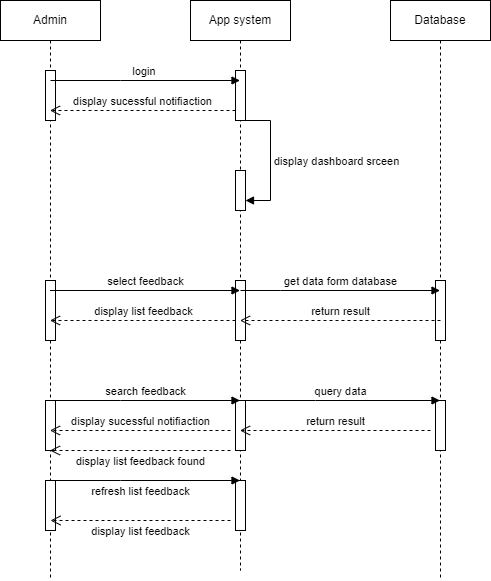

The diagram above was exported from draw.io. Its source (the exported page's mxGraphModel, read from the mxfile embedded in the PNG):
<mxGraphModel dx="1050" dy="491" grid="1" gridSize="10" guides="1" tooltips="1" connect="1" arrows="1" fold="1" page="1" pageScale="1" pageWidth="850" pageHeight="1100" math="0" shadow="0">
  <root>
    <mxCell id="0" />
    <mxCell id="1" parent="0" />
    <mxCell id="q3tO-KmfzvbaqTnXSMU5-1" value="Admin" style="shape=umlLifeline;perimeter=lifelinePerimeter;whiteSpace=wrap;html=1;container=0;dropTarget=0;collapsible=0;recursiveResize=0;outlineConnect=0;portConstraint=eastwest;newEdgeStyle={&quot;edgeStyle&quot;:&quot;elbowEdgeStyle&quot;,&quot;elbow&quot;:&quot;vertical&quot;,&quot;curved&quot;:0,&quot;rounded&quot;:0};" parent="1" vertex="1">
      <mxGeometry x="40" y="40" width="100" height="580" as="geometry" />
    </mxCell>
    <mxCell id="q3tO-KmfzvbaqTnXSMU5-2" value="" style="html=1;points=[];perimeter=orthogonalPerimeter;outlineConnect=0;targetShapes=umlLifeline;portConstraint=eastwest;newEdgeStyle={&quot;edgeStyle&quot;:&quot;elbowEdgeStyle&quot;,&quot;elbow&quot;:&quot;vertical&quot;,&quot;curved&quot;:0,&quot;rounded&quot;:0};" parent="q3tO-KmfzvbaqTnXSMU5-1" vertex="1">
      <mxGeometry x="45" y="70" width="10" height="50" as="geometry" />
    </mxCell>
    <mxCell id="q3tO-KmfzvbaqTnXSMU5-3" value="" style="html=1;points=[];perimeter=orthogonalPerimeter;outlineConnect=0;targetShapes=umlLifeline;portConstraint=eastwest;newEdgeStyle={&quot;edgeStyle&quot;:&quot;elbowEdgeStyle&quot;,&quot;elbow&quot;:&quot;vertical&quot;,&quot;curved&quot;:0,&quot;rounded&quot;:0};" parent="q3tO-KmfzvbaqTnXSMU5-1" vertex="1">
      <mxGeometry x="45" y="280" width="10" height="60" as="geometry" />
    </mxCell>
    <mxCell id="q3tO-KmfzvbaqTnXSMU5-4" value="" style="html=1;points=[];perimeter=orthogonalPerimeter;outlineConnect=0;targetShapes=umlLifeline;portConstraint=eastwest;newEdgeStyle={&quot;edgeStyle&quot;:&quot;elbowEdgeStyle&quot;,&quot;elbow&quot;:&quot;vertical&quot;,&quot;curved&quot;:0,&quot;rounded&quot;:0};" parent="q3tO-KmfzvbaqTnXSMU5-1" vertex="1">
      <mxGeometry x="45" y="400" width="10" height="50" as="geometry" />
    </mxCell>
    <mxCell id="q3tO-KmfzvbaqTnXSMU5-5" value="" style="html=1;points=[];perimeter=orthogonalPerimeter;outlineConnect=0;targetShapes=umlLifeline;portConstraint=eastwest;newEdgeStyle={&quot;edgeStyle&quot;:&quot;elbowEdgeStyle&quot;,&quot;elbow&quot;:&quot;vertical&quot;,&quot;curved&quot;:0,&quot;rounded&quot;:0};" parent="q3tO-KmfzvbaqTnXSMU5-1" vertex="1">
      <mxGeometry x="45" y="480" width="10" height="50" as="geometry" />
    </mxCell>
    <mxCell id="q3tO-KmfzvbaqTnXSMU5-6" value="App system" style="shape=umlLifeline;perimeter=lifelinePerimeter;whiteSpace=wrap;html=1;container=0;dropTarget=0;collapsible=0;recursiveResize=0;outlineConnect=0;portConstraint=eastwest;newEdgeStyle={&quot;edgeStyle&quot;:&quot;elbowEdgeStyle&quot;,&quot;elbow&quot;:&quot;vertical&quot;,&quot;curved&quot;:0,&quot;rounded&quot;:0};" parent="1" vertex="1">
      <mxGeometry x="230" y="40" width="100" height="570" as="geometry" />
    </mxCell>
    <mxCell id="q3tO-KmfzvbaqTnXSMU5-7" value="" style="html=1;points=[];perimeter=orthogonalPerimeter;outlineConnect=0;targetShapes=umlLifeline;portConstraint=eastwest;newEdgeStyle={&quot;edgeStyle&quot;:&quot;elbowEdgeStyle&quot;,&quot;elbow&quot;:&quot;vertical&quot;,&quot;curved&quot;:0,&quot;rounded&quot;:0};" parent="q3tO-KmfzvbaqTnXSMU5-6" vertex="1">
      <mxGeometry x="45" y="70" width="10" height="50" as="geometry" />
    </mxCell>
    <mxCell id="q3tO-KmfzvbaqTnXSMU5-8" value="" style="html=1;points=[];perimeter=orthogonalPerimeter;outlineConnect=0;targetShapes=umlLifeline;portConstraint=eastwest;newEdgeStyle={&quot;edgeStyle&quot;:&quot;elbowEdgeStyle&quot;,&quot;elbow&quot;:&quot;vertical&quot;,&quot;curved&quot;:0,&quot;rounded&quot;:0};" parent="q3tO-KmfzvbaqTnXSMU5-6" vertex="1">
      <mxGeometry x="45" y="170" width="10" height="40" as="geometry" />
    </mxCell>
    <mxCell id="q3tO-KmfzvbaqTnXSMU5-9" value="display dashboard srceen" style="html=1;align=left;spacingLeft=2;endArrow=block;rounded=0;edgeStyle=orthogonalEdgeStyle;curved=0;rounded=0;" parent="q3tO-KmfzvbaqTnXSMU5-6" source="q3tO-KmfzvbaqTnXSMU5-7" target="q3tO-KmfzvbaqTnXSMU5-8" edge="1">
      <mxGeometry x="0.0118" relative="1" as="geometry">
        <mxPoint x="50" y="170" as="sourcePoint" />
        <Array as="points">
          <mxPoint x="80" y="120" />
          <mxPoint x="80" y="200" />
        </Array>
        <mxPoint as="offset" />
      </mxGeometry>
    </mxCell>
    <mxCell id="q3tO-KmfzvbaqTnXSMU5-10" value="" style="html=1;points=[];perimeter=orthogonalPerimeter;outlineConnect=0;targetShapes=umlLifeline;portConstraint=eastwest;newEdgeStyle={&quot;edgeStyle&quot;:&quot;elbowEdgeStyle&quot;,&quot;elbow&quot;:&quot;vertical&quot;,&quot;curved&quot;:0,&quot;rounded&quot;:0};" parent="q3tO-KmfzvbaqTnXSMU5-6" vertex="1">
      <mxGeometry x="45" y="280" width="10" height="60" as="geometry" />
    </mxCell>
    <mxCell id="q3tO-KmfzvbaqTnXSMU5-11" value="" style="html=1;points=[];perimeter=orthogonalPerimeter;outlineConnect=0;targetShapes=umlLifeline;portConstraint=eastwest;newEdgeStyle={&quot;edgeStyle&quot;:&quot;elbowEdgeStyle&quot;,&quot;elbow&quot;:&quot;vertical&quot;,&quot;curved&quot;:0,&quot;rounded&quot;:0};" parent="q3tO-KmfzvbaqTnXSMU5-6" vertex="1">
      <mxGeometry x="45" y="400" width="10" height="50" as="geometry" />
    </mxCell>
    <mxCell id="q3tO-KmfzvbaqTnXSMU5-12" value="" style="html=1;points=[];perimeter=orthogonalPerimeter;outlineConnect=0;targetShapes=umlLifeline;portConstraint=eastwest;newEdgeStyle={&quot;edgeStyle&quot;:&quot;elbowEdgeStyle&quot;,&quot;elbow&quot;:&quot;vertical&quot;,&quot;curved&quot;:0,&quot;rounded&quot;:0};" parent="q3tO-KmfzvbaqTnXSMU5-6" vertex="1">
      <mxGeometry x="45" y="480" width="10" height="50" as="geometry" />
    </mxCell>
    <mxCell id="q3tO-KmfzvbaqTnXSMU5-13" value="Database" style="shape=umlLifeline;perimeter=lifelinePerimeter;whiteSpace=wrap;html=1;container=0;dropTarget=0;collapsible=0;recursiveResize=0;outlineConnect=0;portConstraint=eastwest;newEdgeStyle={&quot;edgeStyle&quot;:&quot;elbowEdgeStyle&quot;,&quot;elbow&quot;:&quot;vertical&quot;,&quot;curved&quot;:0,&quot;rounded&quot;:0};" parent="1" vertex="1">
      <mxGeometry x="430" y="40" width="100" height="580" as="geometry" />
    </mxCell>
    <mxCell id="q3tO-KmfzvbaqTnXSMU5-14" value="" style="html=1;points=[];perimeter=orthogonalPerimeter;outlineConnect=0;targetShapes=umlLifeline;portConstraint=eastwest;newEdgeStyle={&quot;edgeStyle&quot;:&quot;elbowEdgeStyle&quot;,&quot;elbow&quot;:&quot;vertical&quot;,&quot;curved&quot;:0,&quot;rounded&quot;:0};" parent="q3tO-KmfzvbaqTnXSMU5-13" vertex="1">
      <mxGeometry x="45" y="280" width="10" height="60" as="geometry" />
    </mxCell>
    <mxCell id="q3tO-KmfzvbaqTnXSMU5-15" value="" style="html=1;points=[];perimeter=orthogonalPerimeter;outlineConnect=0;targetShapes=umlLifeline;portConstraint=eastwest;newEdgeStyle={&quot;edgeStyle&quot;:&quot;elbowEdgeStyle&quot;,&quot;elbow&quot;:&quot;vertical&quot;,&quot;curved&quot;:0,&quot;rounded&quot;:0};" parent="q3tO-KmfzvbaqTnXSMU5-13" vertex="1">
      <mxGeometry x="45" y="400" width="10" height="50" as="geometry" />
    </mxCell>
    <mxCell id="q3tO-KmfzvbaqTnXSMU5-16" value="login&amp;nbsp;" style="html=1;verticalAlign=bottom;endArrow=block;edgeStyle=elbowEdgeStyle;elbow=vertical;curved=0;rounded=0;" parent="1" target="q3tO-KmfzvbaqTnXSMU5-6" edge="1">
      <mxGeometry width="80" relative="1" as="geometry">
        <mxPoint x="90" y="120" as="sourcePoint" />
        <mxPoint x="170" y="120" as="targetPoint" />
      </mxGeometry>
    </mxCell>
    <mxCell id="q3tO-KmfzvbaqTnXSMU5-17" value="display sucessful notifiaction" style="html=1;verticalAlign=bottom;endArrow=open;dashed=1;endSize=8;edgeStyle=elbowEdgeStyle;elbow=vertical;curved=0;rounded=0;" parent="1" source="q3tO-KmfzvbaqTnXSMU5-7" target="q3tO-KmfzvbaqTnXSMU5-1" edge="1">
      <mxGeometry relative="1" as="geometry">
        <mxPoint x="270" y="150" as="sourcePoint" />
        <mxPoint x="190" y="150" as="targetPoint" />
        <Array as="points">
          <mxPoint x="230" y="150" />
        </Array>
      </mxGeometry>
    </mxCell>
    <mxCell id="q3tO-KmfzvbaqTnXSMU5-18" value="select feedback" style="html=1;verticalAlign=bottom;endArrow=block;edgeStyle=elbowEdgeStyle;elbow=vertical;curved=0;rounded=0;" parent="1" source="q3tO-KmfzvbaqTnXSMU5-1" target="q3tO-KmfzvbaqTnXSMU5-6" edge="1">
      <mxGeometry width="80" relative="1" as="geometry">
        <mxPoint x="90" y="360" as="sourcePoint" />
        <mxPoint x="170" y="360" as="targetPoint" />
        <Array as="points">
          <mxPoint x="130" y="360" />
        </Array>
      </mxGeometry>
    </mxCell>
    <mxCell id="q3tO-KmfzvbaqTnXSMU5-19" value="get data form database" style="html=1;verticalAlign=bottom;endArrow=block;edgeStyle=elbowEdgeStyle;elbow=vertical;curved=0;rounded=0;" parent="1" target="q3tO-KmfzvbaqTnXSMU5-13" edge="1">
      <mxGeometry width="80" relative="1" as="geometry">
        <mxPoint x="280" y="330" as="sourcePoint" />
        <mxPoint x="360" y="360" as="targetPoint" />
        <Array as="points">
          <mxPoint x="320" y="330" />
        </Array>
      </mxGeometry>
    </mxCell>
    <mxCell id="q3tO-KmfzvbaqTnXSMU5-20" value="return result" style="html=1;verticalAlign=bottom;endArrow=open;dashed=1;endSize=8;edgeStyle=elbowEdgeStyle;elbow=vertical;curved=0;rounded=0;" parent="1" target="q3tO-KmfzvbaqTnXSMU5-6" edge="1">
      <mxGeometry relative="1" as="geometry">
        <mxPoint x="480" y="360" as="sourcePoint" />
        <mxPoint x="400" y="390" as="targetPoint" />
        <Array as="points">
          <mxPoint x="340" y="360" />
        </Array>
      </mxGeometry>
    </mxCell>
    <mxCell id="q3tO-KmfzvbaqTnXSMU5-21" value="display list feedback" style="html=1;verticalAlign=bottom;endArrow=open;dashed=1;endSize=8;edgeStyle=elbowEdgeStyle;elbow=vertical;curved=0;rounded=0;" parent="1" source="q3tO-KmfzvbaqTnXSMU5-10" target="q3tO-KmfzvbaqTnXSMU5-1" edge="1">
      <mxGeometry x="-0.0028" relative="1" as="geometry">
        <mxPoint x="270" y="390" as="sourcePoint" />
        <mxPoint x="190" y="390" as="targetPoint" />
        <mxPoint as="offset" />
        <Array as="points">
          <mxPoint x="240" y="360" />
        </Array>
      </mxGeometry>
    </mxCell>
    <mxCell id="q3tO-KmfzvbaqTnXSMU5-22" value="search feedback" style="html=1;verticalAlign=bottom;endArrow=block;edgeStyle=elbowEdgeStyle;elbow=vertical;curved=0;rounded=0;" parent="1" target="q3tO-KmfzvbaqTnXSMU5-6" edge="1">
      <mxGeometry width="80" relative="1" as="geometry">
        <mxPoint x="90" y="440" as="sourcePoint" />
        <mxPoint x="170" y="440" as="targetPoint" />
      </mxGeometry>
    </mxCell>
    <mxCell id="q3tO-KmfzvbaqTnXSMU5-23" value="query data" style="html=1;verticalAlign=bottom;endArrow=block;edgeStyle=elbowEdgeStyle;elbow=vertical;curved=0;rounded=0;" parent="1" target="q3tO-KmfzvbaqTnXSMU5-13" edge="1">
      <mxGeometry width="80" relative="1" as="geometry">
        <mxPoint x="280" y="440" as="sourcePoint" />
        <mxPoint x="360" y="440" as="targetPoint" />
      </mxGeometry>
    </mxCell>
    <mxCell id="q3tO-KmfzvbaqTnXSMU5-24" value="return result" style="html=1;verticalAlign=bottom;endArrow=open;dashed=1;endSize=8;edgeStyle=elbowEdgeStyle;elbow=vertical;curved=0;rounded=0;" parent="1" target="q3tO-KmfzvbaqTnXSMU5-6" edge="1">
      <mxGeometry relative="1" as="geometry">
        <mxPoint x="470" y="470" as="sourcePoint" />
        <mxPoint x="390" y="470" as="targetPoint" />
      </mxGeometry>
    </mxCell>
    <mxCell id="q3tO-KmfzvbaqTnXSMU5-25" value="display sucessful notifiaction" style="html=1;verticalAlign=bottom;endArrow=open;dashed=1;endSize=8;edgeStyle=elbowEdgeStyle;elbow=vertical;curved=0;rounded=0;" parent="1" target="q3tO-KmfzvbaqTnXSMU5-1" edge="1">
      <mxGeometry relative="1" as="geometry">
        <mxPoint x="270" y="470" as="sourcePoint" />
        <mxPoint x="190" y="470" as="targetPoint" />
      </mxGeometry>
    </mxCell>
    <mxCell id="q3tO-KmfzvbaqTnXSMU5-26" value="display list feedback found" style="html=1;verticalAlign=bottom;endArrow=open;dashed=1;endSize=8;edgeStyle=elbowEdgeStyle;elbow=vertical;curved=0;rounded=0;" parent="1" target="q3tO-KmfzvbaqTnXSMU5-1" edge="1">
      <mxGeometry x="-0.0028" y="20" relative="1" as="geometry">
        <mxPoint x="270" y="490" as="sourcePoint" />
        <mxPoint x="190" y="490" as="targetPoint" />
        <mxPoint as="offset" />
      </mxGeometry>
    </mxCell>
    <mxCell id="q3tO-KmfzvbaqTnXSMU5-27" value="refresh list feedback" style="html=1;verticalAlign=bottom;endArrow=block;edgeStyle=elbowEdgeStyle;elbow=vertical;curved=0;rounded=0;" parent="1" target="q3tO-KmfzvbaqTnXSMU5-6" edge="1">
      <mxGeometry x="-0.0501" y="-20" width="80" relative="1" as="geometry">
        <mxPoint x="90" y="520" as="sourcePoint" />
        <mxPoint x="170" y="520" as="targetPoint" />
        <mxPoint as="offset" />
      </mxGeometry>
    </mxCell>
    <mxCell id="q3tO-KmfzvbaqTnXSMU5-28" value="display list feedback" style="html=1;verticalAlign=bottom;endArrow=open;dashed=1;endSize=8;edgeStyle=elbowEdgeStyle;elbow=vertical;curved=0;rounded=0;" parent="1" edge="1">
      <mxGeometry y="20" relative="1" as="geometry">
        <mxPoint x="270" y="560" as="sourcePoint" />
        <mxPoint x="90" y="560" as="targetPoint" />
        <mxPoint as="offset" />
      </mxGeometry>
    </mxCell>
  </root>
</mxGraphModel>